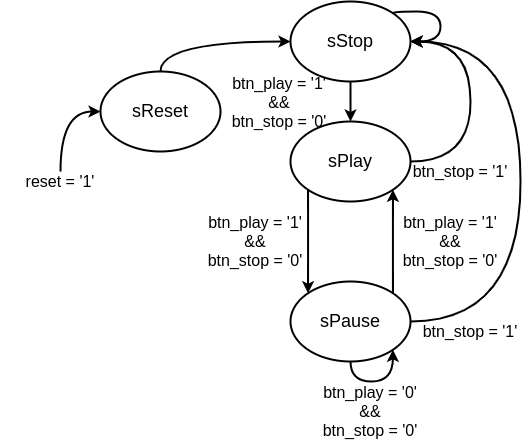

The diagram above was exported from draw.io. Its source (the exported page's mxGraphModel, read from the mxfile embedded in the PNG):
<mxGraphModel dx="475" dy="248" grid="1" gridSize="10" guides="1" tooltips="1" connect="1" arrows="1" fold="1" page="1" pageScale="1" pageWidth="3335" pageHeight="4705" math="0" shadow="0">
  <root>
    <mxCell id="0" />
    <mxCell id="1" parent="0" />
    <mxCell id="oUYwhTJ-mYe4KFqYi2MC-5" style="edgeStyle=orthogonalEdgeStyle;rounded=0;orthogonalLoop=1;jettySize=auto;html=1;curved=1;strokeWidth=2;" parent="1" source="oUYwhTJ-mYe4KFqYi2MC-1" target="oUYwhTJ-mYe4KFqYi2MC-2" edge="1">
      <mxGeometry relative="1" as="geometry" />
    </mxCell>
    <mxCell id="oUYwhTJ-mYe4KFqYi2MC-1" value="&lt;font style=&quot;font-size: 18px;&quot;&gt;sStop&lt;/font&gt;" style="ellipse;whiteSpace=wrap;html=1;strokeWidth=2;" parent="1" vertex="1">
      <mxGeometry x="400" y="120" width="120" height="80" as="geometry" />
    </mxCell>
    <mxCell id="oUYwhTJ-mYe4KFqYi2MC-7" style="edgeStyle=orthogonalEdgeStyle;rounded=0;orthogonalLoop=1;jettySize=auto;html=1;entryX=0;entryY=0;entryDx=0;entryDy=0;curved=1;exitX=0;exitY=1;exitDx=0;exitDy=0;strokeWidth=2;" parent="1" source="oUYwhTJ-mYe4KFqYi2MC-2" target="oUYwhTJ-mYe4KFqYi2MC-6" edge="1">
      <mxGeometry relative="1" as="geometry" />
    </mxCell>
    <mxCell id="oUYwhTJ-mYe4KFqYi2MC-16" style="edgeStyle=orthogonalEdgeStyle;rounded=0;orthogonalLoop=1;jettySize=auto;html=1;exitX=1;exitY=0.5;exitDx=0;exitDy=0;curved=1;entryX=1;entryY=0.5;entryDx=0;entryDy=0;strokeWidth=2;" parent="1" source="oUYwhTJ-mYe4KFqYi2MC-2" target="oUYwhTJ-mYe4KFqYi2MC-1" edge="1">
      <mxGeometry relative="1" as="geometry">
        <mxPoint x="550" y="180" as="targetPoint" />
        <Array as="points">
          <mxPoint x="580" y="280" />
          <mxPoint x="580" y="160" />
        </Array>
      </mxGeometry>
    </mxCell>
    <mxCell id="oUYwhTJ-mYe4KFqYi2MC-2" value="&lt;font style=&quot;font-size: 18px;&quot;&gt;sPlay&lt;/font&gt;" style="ellipse;whiteSpace=wrap;html=1;strokeWidth=2;" parent="1" vertex="1">
      <mxGeometry x="400" y="240" width="120" height="80" as="geometry" />
    </mxCell>
    <mxCell id="oUYwhTJ-mYe4KFqYi2MC-4" style="edgeStyle=orthogonalEdgeStyle;rounded=0;orthogonalLoop=1;jettySize=auto;html=1;entryX=0;entryY=0.5;entryDx=0;entryDy=0;curved=1;strokeWidth=2;exitX=0.5;exitY=0;exitDx=0;exitDy=0;" parent="1" source="oUYwhTJ-mYe4KFqYi2MC-3" target="oUYwhTJ-mYe4KFqYi2MC-1" edge="1">
      <mxGeometry relative="1" as="geometry">
        <Array as="points">
          <mxPoint x="270" y="160" />
        </Array>
      </mxGeometry>
    </mxCell>
    <mxCell id="oUYwhTJ-mYe4KFqYi2MC-3" value="&lt;font style=&quot;font-size: 18px;&quot;&gt;sReset&lt;/font&gt;" style="ellipse;whiteSpace=wrap;html=1;strokeWidth=2;" parent="1" vertex="1">
      <mxGeometry x="210" y="190" width="120" height="80" as="geometry" />
    </mxCell>
    <mxCell id="oUYwhTJ-mYe4KFqYi2MC-8" style="edgeStyle=orthogonalEdgeStyle;rounded=0;orthogonalLoop=1;jettySize=auto;html=1;entryX=1;entryY=1;entryDx=0;entryDy=0;exitX=1;exitY=0;exitDx=0;exitDy=0;curved=1;strokeWidth=2;" parent="1" source="oUYwhTJ-mYe4KFqYi2MC-6" target="oUYwhTJ-mYe4KFqYi2MC-2" edge="1">
      <mxGeometry relative="1" as="geometry" />
    </mxCell>
    <mxCell id="oUYwhTJ-mYe4KFqYi2MC-9" style="edgeStyle=orthogonalEdgeStyle;rounded=0;orthogonalLoop=1;jettySize=auto;html=1;entryX=1;entryY=0.5;entryDx=0;entryDy=0;exitX=1;exitY=0.5;exitDx=0;exitDy=0;curved=1;strokeWidth=2;" parent="1" source="oUYwhTJ-mYe4KFqYi2MC-6" target="oUYwhTJ-mYe4KFqYi2MC-1" edge="1">
      <mxGeometry relative="1" as="geometry">
        <Array as="points">
          <mxPoint x="630" y="440" />
          <mxPoint x="630" y="160" />
        </Array>
      </mxGeometry>
    </mxCell>
    <mxCell id="oUYwhTJ-mYe4KFqYi2MC-6" value="&lt;font style=&quot;font-size: 18px;&quot;&gt;sPause&lt;/font&gt;" style="ellipse;whiteSpace=wrap;html=1;strokeWidth=2;" parent="1" vertex="1">
      <mxGeometry x="400" y="400" width="120" height="80" as="geometry" />
    </mxCell>
    <mxCell id="oUYwhTJ-mYe4KFqYi2MC-11" value="&lt;font style=&quot;font-size: 16px;&quot;&gt;btn_play = '1'&lt;/font&gt;&lt;div&gt;&lt;font style=&quot;font-size: 16px;&quot;&gt;&amp;amp;&amp;amp;&lt;/font&gt;&lt;/div&gt;&lt;div&gt;&lt;font style=&quot;font-size: 16px;&quot;&gt;&lt;span style=&quot;background-color: transparent; color: light-dark(rgb(0, 0, 0), rgb(255, 255, 255));&quot;&gt;btn_&lt;/span&gt;stop = '0'&lt;/font&gt;&lt;/div&gt;" style="text;html=1;align=center;verticalAlign=middle;whiteSpace=wrap;rounded=0;" parent="1" vertex="1">
      <mxGeometry x="510" y="330" width="100" height="60" as="geometry" />
    </mxCell>
    <mxCell id="oUYwhTJ-mYe4KFqYi2MC-12" style="edgeStyle=orthogonalEdgeStyle;rounded=0;orthogonalLoop=1;jettySize=auto;html=1;entryX=1;entryY=1;entryDx=0;entryDy=0;exitX=0.5;exitY=1;exitDx=0;exitDy=0;curved=1;strokeWidth=2;" parent="1" source="oUYwhTJ-mYe4KFqYi2MC-6" target="oUYwhTJ-mYe4KFqYi2MC-6" edge="1">
      <mxGeometry relative="1" as="geometry" />
    </mxCell>
    <mxCell id="oUYwhTJ-mYe4KFqYi2MC-13" value="&lt;font style=&quot;font-size: 16px;&quot;&gt;btn_play = '0'&lt;/font&gt;&lt;div&gt;&lt;font style=&quot;font-size: 16px;&quot;&gt;&amp;amp;&amp;amp;&lt;/font&gt;&lt;/div&gt;&lt;div&gt;&lt;font style=&quot;font-size: 16px;&quot;&gt;&lt;span style=&quot;background-color: transparent; color: light-dark(rgb(0, 0, 0), rgb(255, 255, 255));&quot;&gt;btn_&lt;/span&gt;stop = '0'&lt;/font&gt;&lt;/div&gt;" style="text;html=1;align=center;verticalAlign=middle;whiteSpace=wrap;rounded=0;" parent="1" vertex="1">
      <mxGeometry x="420" y="500" width="120" height="60" as="geometry" />
    </mxCell>
    <mxCell id="oUYwhTJ-mYe4KFqYi2MC-14" value="&lt;font style=&quot;font-size: 16px;&quot;&gt;btn_stop = '1'&lt;/font&gt;" style="text;html=1;align=center;verticalAlign=middle;whiteSpace=wrap;rounded=0;" parent="1" vertex="1">
      <mxGeometry x="520" y="440" width="120" height="20" as="geometry" />
    </mxCell>
    <mxCell id="oUYwhTJ-mYe4KFqYi2MC-15" value="&lt;font style=&quot;font-size: 16px;&quot;&gt;btn_stop = '1'&lt;/font&gt;" style="text;html=1;align=center;verticalAlign=middle;whiteSpace=wrap;rounded=0;" parent="1" vertex="1">
      <mxGeometry x="510" y="280" width="120" height="20" as="geometry" />
    </mxCell>
    <mxCell id="oUYwhTJ-mYe4KFqYi2MC-19" value="&lt;font style=&quot;font-size: 16px;&quot;&gt;btn_play = '1'&lt;/font&gt;&lt;div&gt;&lt;font style=&quot;font-size: 16px;&quot;&gt;&amp;amp;&amp;amp;&lt;/font&gt;&lt;/div&gt;&lt;div&gt;&lt;font style=&quot;font-size: 16px;&quot;&gt;&lt;span style=&quot;background-color: transparent; color: light-dark(rgb(0, 0, 0), rgb(255, 255, 255));&quot;&gt;btn_&lt;/span&gt;stop = '0'&lt;/font&gt;&lt;/div&gt;" style="text;html=1;align=center;verticalAlign=middle;whiteSpace=wrap;rounded=0;" parent="1" vertex="1">
      <mxGeometry x="340" y="191" width="98" height="60" as="geometry" />
    </mxCell>
    <mxCell id="oUYwhTJ-mYe4KFqYi2MC-20" style="edgeStyle=orthogonalEdgeStyle;rounded=0;orthogonalLoop=1;jettySize=auto;html=1;entryX=1;entryY=0.5;entryDx=0;entryDy=0;curved=1;exitX=1;exitY=0;exitDx=0;exitDy=0;strokeWidth=2;" parent="1" source="oUYwhTJ-mYe4KFqYi2MC-1" target="oUYwhTJ-mYe4KFqYi2MC-1" edge="1">
      <mxGeometry relative="1" as="geometry">
        <Array as="points">
          <mxPoint x="502" y="130" />
          <mxPoint x="550" y="130" />
          <mxPoint x="550" y="160" />
        </Array>
      </mxGeometry>
    </mxCell>
    <mxCell id="oUYwhTJ-mYe4KFqYi2MC-24" style="edgeStyle=orthogonalEdgeStyle;rounded=0;orthogonalLoop=1;jettySize=auto;html=1;entryX=0;entryY=0.5;entryDx=0;entryDy=0;strokeWidth=2;curved=1;" parent="1" source="oUYwhTJ-mYe4KFqYi2MC-23" target="oUYwhTJ-mYe4KFqYi2MC-3" edge="1">
      <mxGeometry relative="1" as="geometry" />
    </mxCell>
    <mxCell id="oUYwhTJ-mYe4KFqYi2MC-23" value="&lt;font style=&quot;font-size: 16px;&quot;&gt;reset = '1'&lt;/font&gt;" style="text;html=1;align=center;verticalAlign=middle;whiteSpace=wrap;rounded=0;" parent="1" vertex="1">
      <mxGeometry x="110" y="290" width="120" height="20" as="geometry" />
    </mxCell>
    <mxCell id="6mhlnze1a3mbH4qIk7al-1" value="&lt;font style=&quot;font-size: 16px;&quot;&gt;btn_play = '1'&lt;/font&gt;&lt;div&gt;&lt;font style=&quot;font-size: 16px;&quot;&gt;&amp;amp;&amp;amp;&lt;/font&gt;&lt;/div&gt;&lt;div&gt;&lt;font style=&quot;font-size: 16px;&quot;&gt;&lt;span style=&quot;background-color: transparent; color: light-dark(rgb(0, 0, 0), rgb(255, 255, 255));&quot;&gt;btn_&lt;/span&gt;stop = '0'&lt;/font&gt;&lt;/div&gt;" style="text;html=1;align=center;verticalAlign=middle;whiteSpace=wrap;rounded=0;" vertex="1" parent="1">
      <mxGeometry x="315" y="330" width="100" height="60" as="geometry" />
    </mxCell>
  </root>
</mxGraphModel>